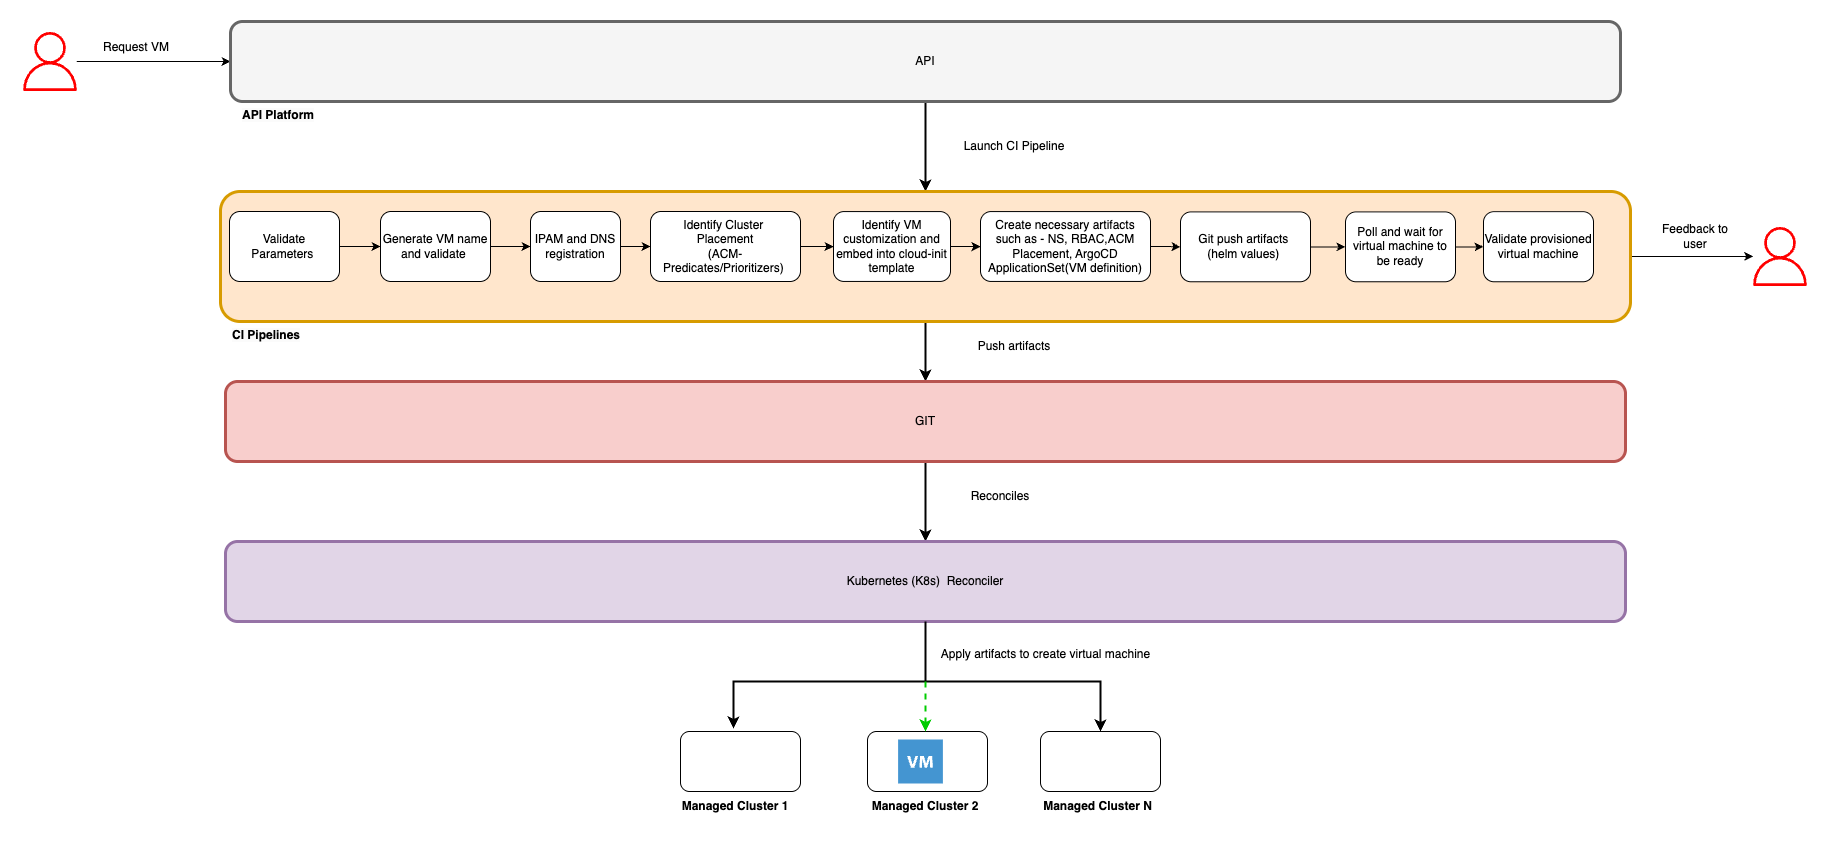

The diagram above was exported from draw.io. Its source (the exported page's mxGraphModel, read from the mxfile embedded in the PNG):
<mxGraphModel dx="2278" dy="772" grid="1" gridSize="10" guides="1" tooltips="1" connect="1" arrows="1" fold="1" page="1" pageScale="1" pageWidth="850" pageHeight="1100" math="0" shadow="0">
  <root>
    <mxCell id="0" />
    <mxCell id="1" parent="0" />
    <mxCell id="ZfKgAVAveOmhMlE-QbHx-3" style="edgeStyle=orthogonalEdgeStyle;rounded=0;orthogonalLoop=1;jettySize=auto;html=1;" parent="1" source="ZfKgAVAveOmhMlE-QbHx-1" target="ZfKgAVAveOmhMlE-QbHx-2" edge="1">
      <mxGeometry relative="1" as="geometry" />
    </mxCell>
    <mxCell id="ZfKgAVAveOmhMlE-QbHx-1" value="" style="sketch=0;outlineConnect=0;fontColor=#232F3E;gradientColor=none;fillColor=#FF0000;strokeColor=none;dashed=0;verticalLabelPosition=bottom;verticalAlign=top;align=center;html=1;fontSize=12;fontStyle=0;aspect=fixed;pointerEvents=1;shape=mxgraph.aws4.user;" parent="1" vertex="1">
      <mxGeometry x="-10" y="70.5" width="59" height="59" as="geometry" />
    </mxCell>
    <mxCell id="xScnsrFTheI8ZcFuj8_q-26" style="edgeStyle=orthogonalEdgeStyle;rounded=0;orthogonalLoop=1;jettySize=auto;html=1;entryX=0.5;entryY=0;entryDx=0;entryDy=0;strokeWidth=2;" edge="1" parent="1" source="ZfKgAVAveOmhMlE-QbHx-2" target="ZfKgAVAveOmhMlE-QbHx-8">
      <mxGeometry relative="1" as="geometry" />
    </mxCell>
    <mxCell id="ZfKgAVAveOmhMlE-QbHx-2" value="" style="rounded=1;whiteSpace=wrap;html=1;strokeWidth=3;strokeColor=#666666;fillColor=#f5f5f5;fontColor=#333333;" parent="1" vertex="1">
      <mxGeometry x="200" y="60" width="1390" height="80" as="geometry" />
    </mxCell>
    <mxCell id="ZfKgAVAveOmhMlE-QbHx-4" value="&lt;span style=&quot;color: rgb(0, 0, 0); font-family: Helvetica; font-size: 12px; font-style: normal; font-variant-ligatures: normal; font-variant-caps: normal; letter-spacing: normal; orphans: 2; text-align: center; text-indent: 0px; text-transform: none; widows: 2; word-spacing: 0px; -webkit-text-stroke-width: 0px; white-space: normal; background-color: rgb(251, 251, 251); text-decoration-thickness: initial; text-decoration-style: initial; text-decoration-color: initial; float: none; display: inline !important;&quot;&gt;&lt;b&gt;API Platform&lt;/b&gt;&lt;/span&gt;" style="text;whiteSpace=wrap;html=1;" parent="1" vertex="1">
      <mxGeometry x="210" y="140" width="170" height="30" as="geometry" />
    </mxCell>
    <mxCell id="xScnsrFTheI8ZcFuj8_q-27" value="" style="edgeStyle=orthogonalEdgeStyle;rounded=0;orthogonalLoop=1;jettySize=auto;html=1;entryX=0.5;entryY=0;entryDx=0;entryDy=0;strokeWidth=2;" edge="1" parent="1" source="ZfKgAVAveOmhMlE-QbHx-8" target="xScnsrFTheI8ZcFuj8_q-3">
      <mxGeometry relative="1" as="geometry">
        <Array as="points">
          <mxPoint x="895" y="390" />
          <mxPoint x="895" y="390" />
        </Array>
      </mxGeometry>
    </mxCell>
    <mxCell id="xScnsrFTheI8ZcFuj8_q-37" style="edgeStyle=orthogonalEdgeStyle;rounded=0;orthogonalLoop=1;jettySize=auto;html=1;" edge="1" parent="1" source="ZfKgAVAveOmhMlE-QbHx-8" target="xScnsrFTheI8ZcFuj8_q-36">
      <mxGeometry relative="1" as="geometry" />
    </mxCell>
    <mxCell id="ZfKgAVAveOmhMlE-QbHx-8" value="" style="rounded=1;whiteSpace=wrap;html=1;strokeWidth=3;strokeColor=#d79b00;fillColor=#ffe6cc;" parent="1" vertex="1">
      <mxGeometry x="190" y="230" width="1410" height="130" as="geometry" />
    </mxCell>
    <mxCell id="ZfKgAVAveOmhMlE-QbHx-14" value="" style="edgeStyle=orthogonalEdgeStyle;rounded=0;orthogonalLoop=1;jettySize=auto;html=1;" parent="1" source="ZfKgAVAveOmhMlE-QbHx-11" target="ZfKgAVAveOmhMlE-QbHx-12" edge="1">
      <mxGeometry relative="1" as="geometry" />
    </mxCell>
    <mxCell id="ZfKgAVAveOmhMlE-QbHx-11" value="Generate VM name and validate&amp;nbsp;" style="rounded=1;whiteSpace=wrap;html=1;" parent="1" vertex="1">
      <mxGeometry x="350" y="250" width="110" height="70" as="geometry" />
    </mxCell>
    <mxCell id="ZfKgAVAveOmhMlE-QbHx-16" value="" style="edgeStyle=orthogonalEdgeStyle;rounded=0;orthogonalLoop=1;jettySize=auto;html=1;" parent="1" source="ZfKgAVAveOmhMlE-QbHx-12" target="ZfKgAVAveOmhMlE-QbHx-15" edge="1">
      <mxGeometry relative="1" as="geometry" />
    </mxCell>
    <mxCell id="ZfKgAVAveOmhMlE-QbHx-12" value="IPAM and DNS registration" style="rounded=1;whiteSpace=wrap;html=1;" parent="1" vertex="1">
      <mxGeometry x="500" y="250" width="90" height="70" as="geometry" />
    </mxCell>
    <mxCell id="xScnsrFTheI8ZcFuj8_q-21" value="" style="edgeStyle=orthogonalEdgeStyle;rounded=0;orthogonalLoop=1;jettySize=auto;html=1;" edge="1" parent="1" source="ZfKgAVAveOmhMlE-QbHx-15" target="xScnsrFTheI8ZcFuj8_q-20">
      <mxGeometry relative="1" as="geometry" />
    </mxCell>
    <mxCell id="ZfKgAVAveOmhMlE-QbHx-15" value="Identify Cluster&amp;nbsp;&lt;div&gt;Placement&lt;/div&gt;&lt;div&gt;(ACM-Predicates/&lt;span style=&quot;background-color: transparent; color: light-dark(rgb(0, 0, 0), rgb(255, 255, 255));&quot;&gt;Prioritizers)&lt;/span&gt;&lt;span style=&quot;background-color: transparent; color: light-dark(rgb(0, 0, 0), rgb(255, 255, 255));&quot;&gt;&amp;nbsp;&lt;/span&gt;&lt;/div&gt;" style="rounded=1;whiteSpace=wrap;html=1;" parent="1" vertex="1">
      <mxGeometry x="620" y="250" width="150" height="70" as="geometry" />
    </mxCell>
    <mxCell id="ZfKgAVAveOmhMlE-QbHx-26" value="Request VM" style="text;html=1;align=center;verticalAlign=middle;whiteSpace=wrap;rounded=0;" parent="1" vertex="1">
      <mxGeometry x="70" y="71" width="72" height="30" as="geometry" />
    </mxCell>
    <mxCell id="xScnsrFTheI8ZcFuj8_q-23" value="" style="edgeStyle=orthogonalEdgeStyle;rounded=0;orthogonalLoop=1;jettySize=auto;html=1;" edge="1" parent="1" source="VmnGKtrk5ALSvNYi1B2h-7" target="VmnGKtrk5ALSvNYi1B2h-12">
      <mxGeometry relative="1" as="geometry" />
    </mxCell>
    <mxCell id="VmnGKtrk5ALSvNYi1B2h-7" value="Create necessary artifacts such as - NS, RBAC,ACM Placement, ArgoCD ApplicationSet(VM definition)" style="rounded=1;whiteSpace=wrap;html=1;" parent="1" vertex="1">
      <mxGeometry x="950" y="250.07" width="170" height="69.87" as="geometry" />
    </mxCell>
    <mxCell id="VmnGKtrk5ALSvNYi1B2h-20" value="" style="edgeStyle=orthogonalEdgeStyle;rounded=0;orthogonalLoop=1;jettySize=auto;html=1;" parent="1" source="VmnGKtrk5ALSvNYi1B2h-11" target="ZfKgAVAveOmhMlE-QbHx-11" edge="1">
      <mxGeometry relative="1" as="geometry" />
    </mxCell>
    <mxCell id="VmnGKtrk5ALSvNYi1B2h-11" value="Validate Parameters&amp;nbsp;" style="rounded=1;whiteSpace=wrap;html=1;" parent="1" vertex="1">
      <mxGeometry x="199" y="250" width="110" height="70" as="geometry" />
    </mxCell>
    <mxCell id="VmnGKtrk5ALSvNYi1B2h-25" value="" style="edgeStyle=orthogonalEdgeStyle;rounded=0;orthogonalLoop=1;jettySize=auto;html=1;" parent="1" source="VmnGKtrk5ALSvNYi1B2h-12" target="VmnGKtrk5ALSvNYi1B2h-24" edge="1">
      <mxGeometry relative="1" as="geometry" />
    </mxCell>
    <mxCell id="VmnGKtrk5ALSvNYi1B2h-12" value="Git push artifacts&amp;nbsp;&lt;div&gt;(helm values)&amp;nbsp;&lt;/div&gt;" style="rounded=1;whiteSpace=wrap;html=1;" parent="1" vertex="1">
      <mxGeometry x="1150" y="250.38" width="130" height="69.88" as="geometry" />
    </mxCell>
    <mxCell id="VmnGKtrk5ALSvNYi1B2h-17" value="Launch CI Pipeline" style="text;html=1;align=center;verticalAlign=middle;whiteSpace=wrap;rounded=0;" parent="1" vertex="1">
      <mxGeometry x="894" y="170" width="180" height="30" as="geometry" />
    </mxCell>
    <mxCell id="VmnGKtrk5ALSvNYi1B2h-27" value="" style="edgeStyle=orthogonalEdgeStyle;rounded=0;orthogonalLoop=1;jettySize=auto;html=1;" parent="1" source="VmnGKtrk5ALSvNYi1B2h-24" target="VmnGKtrk5ALSvNYi1B2h-26" edge="1">
      <mxGeometry relative="1" as="geometry" />
    </mxCell>
    <mxCell id="VmnGKtrk5ALSvNYi1B2h-24" value="Poll and wait for virtual machine to be ready" style="rounded=1;whiteSpace=wrap;html=1;" parent="1" vertex="1">
      <mxGeometry x="1315" y="250.38" width="110" height="69.88" as="geometry" />
    </mxCell>
    <mxCell id="VmnGKtrk5ALSvNYi1B2h-26" value="Validate provisioned virtual machine" style="rounded=1;whiteSpace=wrap;html=1;" parent="1" vertex="1">
      <mxGeometry x="1453" y="250.13" width="110" height="70.13" as="geometry" />
    </mxCell>
    <mxCell id="xScnsrFTheI8ZcFuj8_q-1" value="API" style="text;html=1;align=center;verticalAlign=middle;whiteSpace=wrap;rounded=0;" vertex="1" parent="1">
      <mxGeometry x="705" y="85" width="380" height="30" as="geometry" />
    </mxCell>
    <mxCell id="xScnsrFTheI8ZcFuj8_q-2" value="&lt;span style=&quot;color: rgb(0, 0, 0); font-family: Helvetica; font-size: 12px; font-style: normal; font-variant-ligatures: normal; font-variant-caps: normal; letter-spacing: normal; orphans: 2; text-align: center; text-indent: 0px; text-transform: none; widows: 2; word-spacing: 0px; -webkit-text-stroke-width: 0px; white-space: normal; background-color: rgb(251, 251, 251); text-decoration-thickness: initial; text-decoration-style: initial; text-decoration-color: initial; float: none; display: inline !important;&quot;&gt;&lt;b&gt;CI Pipelines&lt;/b&gt;&lt;/span&gt;" style="text;whiteSpace=wrap;html=1;" vertex="1" parent="1">
      <mxGeometry x="200" y="360" width="170" height="30" as="geometry" />
    </mxCell>
    <mxCell id="xScnsrFTheI8ZcFuj8_q-8" value="" style="edgeStyle=orthogonalEdgeStyle;rounded=0;orthogonalLoop=1;jettySize=auto;html=1;strokeWidth=2;" edge="1" parent="1" source="xScnsrFTheI8ZcFuj8_q-3" target="xScnsrFTheI8ZcFuj8_q-6">
      <mxGeometry relative="1" as="geometry" />
    </mxCell>
    <mxCell id="xScnsrFTheI8ZcFuj8_q-3" value="" style="rounded=1;whiteSpace=wrap;html=1;strokeWidth=3;strokeColor=#b85450;fillColor=#f8cecc;" vertex="1" parent="1">
      <mxGeometry x="195" y="420" width="1400" height="80" as="geometry" />
    </mxCell>
    <mxCell id="xScnsrFTheI8ZcFuj8_q-4" value="GIT" style="text;html=1;align=center;verticalAlign=middle;whiteSpace=wrap;rounded=0;" vertex="1" parent="1">
      <mxGeometry x="705" y="445" width="380" height="30" as="geometry" />
    </mxCell>
    <mxCell id="xScnsrFTheI8ZcFuj8_q-6" value="Kubernetes (K8s)&amp;nbsp; Reconciler" style="rounded=1;whiteSpace=wrap;html=1;strokeWidth=3;strokeColor=#9673a6;fillColor=#e1d5e7;" vertex="1" parent="1">
      <mxGeometry x="195" y="580" width="1400" height="80" as="geometry" />
    </mxCell>
    <mxCell id="xScnsrFTheI8ZcFuj8_q-9" value="" style="rounded=1;whiteSpace=wrap;html=1;" vertex="1" parent="1">
      <mxGeometry x="650" y="770" width="120" height="60" as="geometry" />
    </mxCell>
    <mxCell id="xScnsrFTheI8ZcFuj8_q-10" value="" style="rounded=1;whiteSpace=wrap;html=1;" vertex="1" parent="1">
      <mxGeometry x="837" y="770" width="120" height="60" as="geometry" />
    </mxCell>
    <mxCell id="xScnsrFTheI8ZcFuj8_q-11" value="" style="rounded=1;whiteSpace=wrap;html=1;" vertex="1" parent="1">
      <mxGeometry x="1010" y="770" width="120" height="60" as="geometry" />
    </mxCell>
    <mxCell id="xScnsrFTheI8ZcFuj8_q-12" value="&lt;b&gt;Managed Cluster 1&lt;/b&gt;" style="text;html=1;align=center;verticalAlign=middle;whiteSpace=wrap;rounded=0;" vertex="1" parent="1">
      <mxGeometry x="650" y="830" width="110" height="30" as="geometry" />
    </mxCell>
    <mxCell id="xScnsrFTheI8ZcFuj8_q-13" value="&lt;b&gt;Managed Cluster 2&lt;/b&gt;" style="text;html=1;align=center;verticalAlign=middle;whiteSpace=wrap;rounded=0;" vertex="1" parent="1">
      <mxGeometry x="840" y="830" width="110" height="30" as="geometry" />
    </mxCell>
    <mxCell id="xScnsrFTheI8ZcFuj8_q-14" value="&lt;b&gt;Managed Cluster N&lt;/b&gt;" style="text;html=1;align=center;verticalAlign=middle;whiteSpace=wrap;rounded=0;" vertex="1" parent="1">
      <mxGeometry x="1010" y="830" width="115" height="30" as="geometry" />
    </mxCell>
    <mxCell id="xScnsrFTheI8ZcFuj8_q-16" value="" style="endArrow=classic;html=1;rounded=0;entryX=0.5;entryY=0;entryDx=0;entryDy=0;strokeWidth=2;" edge="1" parent="1" target="xScnsrFTheI8ZcFuj8_q-11">
      <mxGeometry width="50" height="50" relative="1" as="geometry">
        <mxPoint x="890" y="720" as="sourcePoint" />
        <mxPoint x="975" y="680" as="targetPoint" />
        <Array as="points">
          <mxPoint x="1070" y="720" />
        </Array>
      </mxGeometry>
    </mxCell>
    <mxCell id="xScnsrFTheI8ZcFuj8_q-17" value="" style="endArrow=classic;html=1;rounded=0;entryX=0.442;entryY=-0.05;entryDx=0;entryDy=0;entryPerimeter=0;strokeWidth=2;" edge="1" parent="1" target="xScnsrFTheI8ZcFuj8_q-9">
      <mxGeometry width="50" height="50" relative="1" as="geometry">
        <mxPoint x="890" y="720" as="sourcePoint" />
        <mxPoint x="900" y="600" as="targetPoint" />
        <Array as="points">
          <mxPoint x="703" y="720" />
        </Array>
      </mxGeometry>
    </mxCell>
    <mxCell id="xScnsrFTheI8ZcFuj8_q-18" value="Push artifacts" style="text;html=1;align=center;verticalAlign=middle;whiteSpace=wrap;rounded=0;" vertex="1" parent="1">
      <mxGeometry x="894" y="370" width="180" height="30" as="geometry" />
    </mxCell>
    <mxCell id="xScnsrFTheI8ZcFuj8_q-19" value="" style="shadow=0;dashed=0;html=1;strokeColor=none;fillColor=#4495D1;labelPosition=center;verticalLabelPosition=bottom;verticalAlign=top;align=center;outlineConnect=0;shape=mxgraph.veeam.2d.virtual_machine;" vertex="1" parent="1">
      <mxGeometry x="867.6" y="778" width="44.8" height="44" as="geometry" />
    </mxCell>
    <mxCell id="xScnsrFTheI8ZcFuj8_q-22" value="" style="edgeStyle=orthogonalEdgeStyle;rounded=0;orthogonalLoop=1;jettySize=auto;html=1;" edge="1" parent="1" source="xScnsrFTheI8ZcFuj8_q-20" target="VmnGKtrk5ALSvNYi1B2h-7">
      <mxGeometry relative="1" as="geometry" />
    </mxCell>
    <mxCell id="xScnsrFTheI8ZcFuj8_q-20" value="Identify VM customization and embed into cloud-init template" style="rounded=1;whiteSpace=wrap;html=1;" vertex="1" parent="1">
      <mxGeometry x="803" y="250.07" width="117" height="69.87" as="geometry" />
    </mxCell>
    <mxCell id="xScnsrFTheI8ZcFuj8_q-28" value="" style="endArrow=none;html=1;rounded=0;exitX=0.5;exitY=1;exitDx=0;exitDy=0;strokeWidth=2;" edge="1" parent="1" source="xScnsrFTheI8ZcFuj8_q-6">
      <mxGeometry width="50" height="50" relative="1" as="geometry">
        <mxPoint x="910" y="510" as="sourcePoint" />
        <mxPoint x="895" y="720" as="targetPoint" />
      </mxGeometry>
    </mxCell>
    <mxCell id="xScnsrFTheI8ZcFuj8_q-29" value="" style="endArrow=classic;html=1;rounded=0;entryX=0.5;entryY=0;entryDx=0;entryDy=0;dashed=1;strokeColor=#00CC00;strokeWidth=2;" edge="1" parent="1">
      <mxGeometry width="50" height="50" relative="1" as="geometry">
        <mxPoint x="895" y="720" as="sourcePoint" />
        <mxPoint x="895" y="770" as="targetPoint" />
      </mxGeometry>
    </mxCell>
    <mxCell id="xScnsrFTheI8ZcFuj8_q-31" value="Reconciles" style="text;html=1;align=center;verticalAlign=middle;whiteSpace=wrap;rounded=0;" vertex="1" parent="1">
      <mxGeometry x="880" y="520" width="180" height="30" as="geometry" />
    </mxCell>
    <mxCell id="xScnsrFTheI8ZcFuj8_q-33" value="Apply artifacts to create virtual machine" style="text;html=1;align=center;verticalAlign=middle;resizable=0;points=[];autosize=1;strokeColor=none;fillColor=none;" vertex="1" parent="1">
      <mxGeometry x="900" y="678" width="230" height="30" as="geometry" />
    </mxCell>
    <mxCell id="xScnsrFTheI8ZcFuj8_q-36" value="" style="sketch=0;outlineConnect=0;fontColor=#232F3E;gradientColor=none;fillColor=#FF0000;strokeColor=none;dashed=0;verticalLabelPosition=bottom;verticalAlign=top;align=center;html=1;fontSize=12;fontStyle=0;aspect=fixed;pointerEvents=1;shape=mxgraph.aws4.user;" vertex="1" parent="1">
      <mxGeometry x="1720" y="265.5" width="59" height="59" as="geometry" />
    </mxCell>
    <mxCell id="xScnsrFTheI8ZcFuj8_q-38" value="Feedback to user" style="text;html=1;align=center;verticalAlign=middle;whiteSpace=wrap;rounded=0;" vertex="1" parent="1">
      <mxGeometry x="1630" y="260" width="70" height="30" as="geometry" />
    </mxCell>
  </root>
</mxGraphModel>